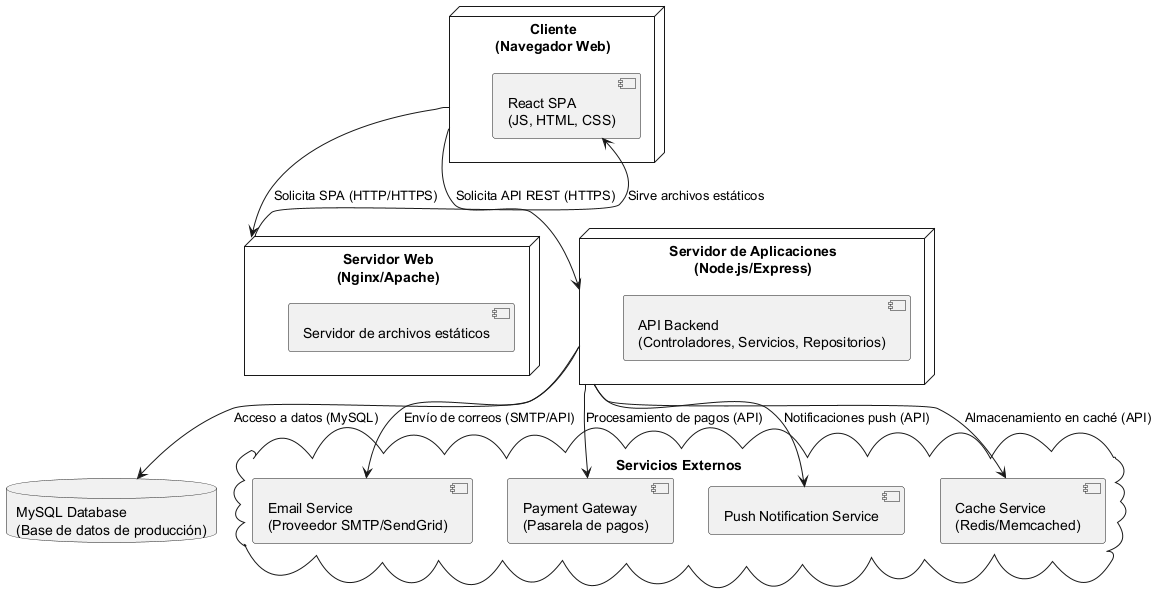

The diagram above was rendered by PlantUML. Its source (embedded in the PNG):
@startuml
!define RECTANGLE class

node "Cliente\n(Navegador Web)" as Cliente {
  [React SPA\n(JS, HTML, CSS)] as ReactSPA
}

node "Servidor Web\n(Nginx/Apache)" as WebSrv {
  [Servidor de archivos estáticos]
}

node "Servidor de Aplicaciones\n(Node.js/Express)" as AppSrv {
  [API Backend\n(Controladores, Servicios, Repositorios)]
}

database "MySQL Database\n(Base de datos de producción)" as DB

cloud "Servicios Externos" as Cloud {
  [Email Service\n(Proveedor SMTP/SendGrid)] as EmailSrv
  [Payment Gateway\n(Pasarela de pagos)] as PaymentSrv
  [Push Notification Service] as NotifSrv
  [Cache Service\n(Redis/Memcached)] as CacheSrv
}

' Relaciones de despliegue
Cliente --> WebSrv : Solicita SPA (HTTP/HTTPS)
WebSrv --> ReactSPA : Sirve archivos estáticos
Cliente --> AppSrv : Solicita API REST (HTTPS)
AppSrv --> DB : Acceso a datos (MySQL)
AppSrv --> EmailSrv : Envío de correos (SMTP/API)
AppSrv --> PaymentSrv : Procesamiento de pagos (API)
AppSrv --> NotifSrv : Notificaciones push (API)
AppSrv --> CacheSrv : Almacenamiento en caché (API)

@enduml